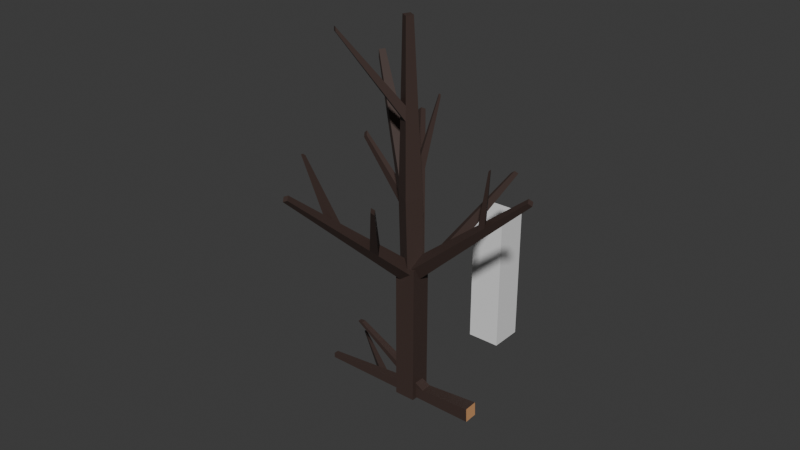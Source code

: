 # Source: trees.blend  (saved by Blender 4.0.36; exported with 4.5.12 LTS)
import bpy
from mathutils import Matrix  # noqa: F401  (used for matrix-valued properties, if any)

bpy.ops.wm.read_factory_settings(use_empty=True)
scene = bpy.context.scene
scene.name = 'Scene'

# ---- collections
col_collection = bpy.data.collections.new('Collection'); scene.collection.children.link(col_collection)

# ---- materials (node trees are filled in below, after node groups)
mat_brown = bpy.data.materials.new('brown')
mat_brown.alpha_threshold = 0.0
mat_brown.use_transparent_shadow = False
mat_brown.diffuse_color = (0.1917, 0.1473, 0.09936, 1.0)
mat_brown.roughness = 0.5
mat_brown.line_color = (0.0, 0.0, 0.0, 1.0)
mat_wood = bpy.data.materials.new('wood')
mat_wood.use_transparent_shadow = False
mat_wood.diffuse_color = (0.8001, 0.6383, 0.3515, 1.0)

# ---- material node trees
mat_brown.use_nodes = True; mat_brown.node_tree.nodes.clear()
_N = mat_brown.node_tree.nodes; _L = mat_brown.node_tree.links
n0 = _N.new('ShaderNodeOutputMaterial'); n0.name = 'Material Output'; n0.location = (300, 300)
n1 = _N.new('ShaderNodeBsdfPrincipled'); n1.name = 'Principled BSDF'; n1.location = (10, 300)
n1.inputs[0].default_value = (0.05604, 0.03546, 0.03014, 1.0)
n1.inputs[3].default_value = 1.45
_L.new(n1.outputs[0], n0.inputs[0])
n0.is_active_output = True
mat_wood.use_nodes = True; mat_wood.node_tree.nodes.clear()
_N = mat_wood.node_tree.nodes; _L = mat_wood.node_tree.links
n0 = _N.new('ShaderNodeBsdfPrincipled'); n0.name = 'Principled BSDF'; n0.location = (10, 300)
n0.inputs[0].default_value = (0.6686, 0.3434, 0.1539, 1.0)
n0.inputs[3].default_value = 1.45
n1 = _N.new('ShaderNodeOutputMaterial'); n1.name = 'Material Output'; n1.location = (300, 300)
_L.new(n0.outputs[0], n1.inputs[0])
n1.is_active_output = True

# ---- world
world_world = bpy.data.worlds.new('World'); scene.world = world_world
world_world.use_nodes = True; world_world.node_tree.nodes.clear()
_N = world_world.node_tree.nodes; _L = world_world.node_tree.links
n0 = _N.new('ShaderNodeOutputWorld'); n0.name = 'World Output'; n0.location = (300, 300)
n1 = _N.new('ShaderNodeBackground'); n1.name = 'Background'; n1.location = (10, 300)
n1.inputs[0].default_value = (0.05088, 0.05088, 0.05088, 1.0)
_L.new(n1.outputs[0], n0.inputs[0])
n0.is_active_output = True
world_world.color = (0.05088, 0.05088, 0.05088)
world_world.use_sun_shadow = False
world_world.sun_shadow_jitter_overblur = 0.0

# ---- meshes
me_cube_001 = bpy.data.meshes.new('Cube.001')
me_cube_001.from_pydata([(-1.0, -1.0, 2.003), (-1.0, 1.0, 2.003), (1.0, -1.0, 2.003), (1.0, 1.0, 2.003), (-1.0, -1.0, 0.7527), (-1.0, 1.0, 0.7527), (1.0, 1.0, 0.7527), (1.0, -1.0, 0.7527), (0.1854, 0.1854, 0.5027), (-0.1854, 0.1854, 0.5027), (-0.1854, -0.1854, 0.5027), (0.1854, -0.1854, 0.5027)], [], [(4, 0, 1, 5), (5, 1, 3, 6), (6, 3, 2, 7), (3, 1, 0, 2), (7, 11, 8, 6), (4, 10, 11, 7), (5, 9, 10, 4), (6, 8, 9, 5), (7, 2, 0, 4), (9, 8, 11, 10)])
me_cube_001.polygons.foreach_set('material_index', [0, 0, 0, 0, 1, 1, 1, 1, 0, 1])
_uv = me_cube_001.uv_layers.new(name='UVMap')
_uv.uv.foreach_set('vector', [0.4688, 0.0, 0.625, 0.0, 0.625, 0.25, 0.4688, 0.25, 0.4688, 0.25, 0.625, 0.25, 0.625, 0.5, 0.4688, 0.5, 0.4688, 0.5, 0.625, 0.5, 0.625, 0.75, 0.4688, 0.75, 0.625, 0.5, 0.875, 0.5, 0.875, 0.75, 0.625, 0.75, 0.0, 0.0, 0.0, 0.0, 0.0, 0.0, 0.0, 0.0, 0.0, 0.0, 0.0, 0.0, 0.0, 0.0, 0.0, 0.0, 0.0, 0.0, 0.0, 0.0, 0.0, 0.0, 0.0, 0.0, 0.0, 0.0, 0.0, 0.0, 0.0, 0.0, 0.0, 0.0, 0.4688, 0.75, 0.625, 0.75, 0.625, 1.0, 0.4688, 1.0, 0.0, 0.0, 0.0, 0.0, 0.0, 0.0, 0.0, 0.0])
me_cube_001.materials.append(mat_brown)
me_cube_001.materials.append(mat_wood)
me_cube_001.update()
me_cube_003 = bpy.data.meshes.new('Cube.003')
me_cube_003.from_pydata([(-1.0, -1.0, -1.0), (-1.0, -1.0, 1.0), (-1.0, 1.0, -1.0), (-1.0, 1.0, 1.0), (1.0, -1.0, -1.0), (1.0, -1.0, 1.0), (1.0, 1.0, -1.0), (1.0, 1.0, 1.0)], [], [(0, 1, 3, 2), (2, 3, 7, 6), (6, 7, 5, 4), (4, 5, 1, 0), (2, 6, 4, 0), (7, 3, 1, 5)])
_uv = me_cube_003.uv_layers.new(name='UVMap')
_uv.uv.foreach_set('vector', [0.375, 0.0, 0.625, 0.0, 0.625, 0.25, 0.375, 0.25, 0.375, 0.25, 0.625, 0.25, 0.625, 0.5, 0.375, 0.5, 0.375, 0.5, 0.625, 0.5, 0.625, 0.75, 0.375, 0.75, 0.375, 0.75, 0.625, 0.75, 0.625, 1.0, 0.375, 1.0, 0.125, 0.5, 0.375, 0.5, 0.375, 0.75, 0.125, 0.75, 0.625, 0.5, 0.875, 0.5, 0.875, 0.75, 0.625, 0.75])
me_cube_003.update()
me_cube_004 = bpy.data.meshes.new('Cube.004')
me_cube_004.from_pydata([(-1.0, -1.0, 0.25), (-1.0, 1.0, 0.25), (1.0, 1.0, 0.25), (1.0, -1.0, 0.25), (-1.0, 1.0, -0.25), (1.0, 1.0, -0.25), (1.0, -1.0, -0.25), (-1.0, -1.0, -0.25)], [], [(1, 2, 5, 4), (2, 3, 6, 5), (3, 0, 7, 6), (7, 0, 1, 4)])
_uv = me_cube_004.uv_layers.new(name='UVMap')
_uv.uv.foreach_set('vector', [0.4688, 0.25, 0.4688, 0.5, 0.4062, 0.5, 0.4062, 0.25, 0.4688, 0.5, 0.4688, 0.75, 0.4062, 0.75, 0.4062, 0.5, 0.4688, 0.75, 0.4688, 1.0, 0.4062, 1.0, 0.4062, 0.75, 0.4062, 0.0, 0.4688, 0.0, 0.4688, 0.25, 0.4062, 0.25])
me_cube_004.materials.append(mat_brown)
me_cube_004.update()
me_cube_005 = bpy.data.meshes.new('Cube.005')
me_cube_005.from_pydata([(-6.713, -1.207, -0.9944), (5.458, -0.8238, 0.5603), (-7.217, -0.1055, -0.907), (5.28, -0.4349, 0.5912), (-5.976, -0.4275, -1.115), (5.718, -0.5485, 0.5179), (-6.48, 0.674, -1.027), (5.54, -0.1596, 0.5487), (1.291, -0.5027, -0.1002), (0.8505, -0.9689, -0.02824), (0.5492, -0.3102, 0.02402), (0.9896, 0.156, -0.04793), (1.574, -0.9461, 0.06422), (1.986, -0.5099, -0.003101), (1.292, -0.3298, 0.1131), (1.704, 0.1064, 0.0458), (2.754, -2.075, 0.9317), (2.54, -2.069, 0.9061), (2.627, -2.259, 0.891), (2.835, -2.252, 0.9176), (-2.343, -0.4651, -0.6075), (-3.334, -0.2079, -0.4415), (-2.745, 0.415, -0.5376), (-2.931, -1.088, -0.5113), (-2.057, -1.06, -0.3997), (-1.503, -0.4738, -0.4903), (-2.437, -0.2315, -0.334), (-1.882, 0.3552, -0.4245), (0.7241, 4.308, 0.5059), (0.3537, 4.317, 0.4615), (0.953, 4.55, 0.4685), (0.5967, 4.575, 0.4218)], [], [(20, 23, 0, 4), (2, 6, 4, 0), (7, 3, 1, 5), (12, 1, 3, 14), (15, 7, 5, 13), (14, 3, 7, 15), (26, 10, 11, 27), (27, 11, 8, 25), (24, 9, 10, 26), (13, 12, 9, 8), (5, 1, 12, 13), (10, 14, 15, 11), (11, 15, 13, 8), (10, 9, 18, 17), (18, 19, 16, 17), (12, 14, 16, 19), (14, 10, 17, 16), (9, 12, 19, 18), (0, 23, 21, 2), (6, 22, 20, 4), (2, 21, 22, 6), (25, 24, 23, 20), (8, 9, 24, 25), (23, 24, 26, 21), (22, 27, 25, 20), (26, 27, 30, 28), (29, 28, 30, 31), (27, 22, 31, 30), (21, 26, 28, 29), (22, 21, 29, 31)])
me_cube_005.polygons.foreach_set('material_index', [0, 1, 0, 0, 0, 0, 0, 0, 0, 0, 0, 0, 0, 0, 0, 0, 0, 0, 0, 0, 0, 0, 0, 0, 0, 0, 0, 0, 0, 0])
_uv = me_cube_005.uv_layers.new(name='UVMap')
_uv.uv.foreach_set('vector', [0.4527, 0.75, 0.4527, 1.0, 0.375, 1.0, 0.375, 0.75, 0.125, 0.5, 0.375, 0.5, 0.375, 0.75, 0.125, 0.75, 0.625, 0.5, 0.875, 0.5, 0.875, 0.75, 0.625, 0.75, 0.5452, 0.0, 0.625, 0.0, 0.625, 0.25, 0.5452, 0.25, 0.5452, 0.5, 0.625, 0.5, 0.625, 0.75, 0.5452, 0.75, 0.5452, 0.25, 0.625, 0.25, 0.625, 0.5, 0.5452, 0.5, 0.4706, 0.25, 0.5304, 0.25, 0.5304, 0.5, 0.4706, 0.5, 0.4706, 0.5, 0.5304, 0.5, 0.5304, 0.75, 0.4706, 0.75, 0.4706, 0.0, 0.5304, 0.0, 0.5304, 0.25, 0.4706, 0.25, 0.5452, 0.75, 0.5452, 1.0, 0.5304, 1.0, 0.5304, 0.75, 0.625, 0.75, 0.625, 1.0, 0.5452, 1.0, 0.5452, 0.75, 0.5304, 0.25, 0.5452, 0.25, 0.5452, 0.5, 0.5304, 0.5, 0.5304, 0.5, 0.5452, 0.5, 0.5452, 0.75, 0.5304, 0.75, 0.5304, 0.25, 0.5304, 0.0, 0.5304, 0.0, 0.5304, 0.25, 0.5304, 0.0, 0.5452, 0.0, 0.5452, 0.25, 0.5304, 0.25, 0.5452, 0.0, 0.5452, 0.25, 0.5452, 0.25, 0.5452, 0.0, 0.5452, 0.25, 0.5304, 0.25, 0.5304, 0.25, 0.5452, 0.25, 0.5304, 1.0, 0.5452, 1.0, 0.5452, 1.0, 0.5304, 1.0, 0.375, 0.0, 0.4527, 0.0, 0.4527, 0.25, 0.375, 0.25, 0.375, 0.5, 0.4527, 0.5, 0.4527, 0.75, 0.375, 0.75, 0.375, 0.25, 0.4527, 0.25, 0.4527, 0.5, 0.375, 0.5, 0.4706, 0.75, 0.4706, 1.0, 0.4527, 1.0, 0.4527, 0.75, 0.5304, 0.75, 0.5304, 1.0, 0.4706, 1.0, 0.4706, 0.75, 0.4527, 0.0, 0.4706, 0.0, 0.4706, 0.25, 0.4527, 0.25, 0.4527, 0.5, 0.4706, 0.5, 0.4706, 0.75, 0.4527, 0.75, 0.4706, 0.25, 0.4706, 0.5, 0.4706, 0.5, 0.4706, 0.25, 0.4527, 0.25, 0.4706, 0.25, 0.4706, 0.5, 0.4527, 0.5, 0.4706, 0.5, 0.4527, 0.5, 0.4527, 0.5, 0.4706, 0.5, 0.4527, 0.25, 0.4706, 0.25, 0.4706, 0.25, 0.4527, 0.25, 0.4527, 0.5, 0.4527, 0.25, 0.4527, 0.25, 0.4527, 0.5])
me_cube_005.materials.append(mat_brown)
me_cube_005.materials.append(mat_wood)
me_cube_005.update()
me_cube_006 = bpy.data.meshes.new('Cube.006')
me_cube_006.from_pydata([(-6.713, -1.207, -0.9944), (5.458, -0.8238, 0.5603), (-7.217, -0.1055, -0.907), (5.28, -0.4349, 0.5912), (-5.976, -0.4275, -1.115), (5.718, -0.5485, 0.5179), (-6.48, 0.674, -1.027), (5.54, -0.1596, 0.5487), (1.291, -0.5027, -0.1002), (0.8505, -0.9689, -0.02824), (0.5492, -0.3102, 0.02402), (0.9896, 0.156, -0.04793), (1.574, -0.9461, 0.06422), (1.986, -0.5099, -0.003101), (1.292, -0.3298, 0.1131), (1.704, 0.1064, 0.0458), (2.754, -2.075, 0.9317), (2.54, -2.069, 0.9061), (2.627, -2.259, 0.891), (2.835, -2.252, 0.9176), (-2.343, -0.4651, -0.6075), (-3.334, -0.2079, -0.4415), (-2.745, 0.415, -0.5376), (-2.931, -1.088, -0.5113), (-2.057, -1.06, -0.3997), (-1.503, -0.4738, -0.4903), (-2.437, -0.2315, -0.334), (-1.882, 0.3552, -0.4245), (0.7241, 4.308, 0.5059), (0.3537, 4.317, 0.4615), (0.953, 4.55, 0.4685), (0.5967, 4.575, 0.4218)], [], [(20, 23, 0, 4), (2, 6, 4, 0), (7, 3, 1, 5), (12, 1, 3, 14), (15, 7, 5, 13), (14, 3, 7, 15), (26, 10, 11, 27), (27, 11, 8, 25), (24, 9, 10, 26), (13, 12, 9, 8), (5, 1, 12, 13), (10, 14, 15, 11), (11, 15, 13, 8), (10, 9, 18, 17), (18, 19, 16, 17), (12, 14, 16, 19), (14, 10, 17, 16), (9, 12, 19, 18), (0, 23, 21, 2), (6, 22, 20, 4), (2, 21, 22, 6), (25, 24, 23, 20), (8, 9, 24, 25), (23, 24, 26, 21), (22, 27, 25, 20), (26, 27, 30, 28), (29, 28, 30, 31), (27, 22, 31, 30), (21, 26, 28, 29), (22, 21, 29, 31)])
me_cube_006.polygons.foreach_set('material_index', [0, 1, 0, 0, 0, 0, 0, 0, 0, 0, 0, 0, 0, 0, 0, 0, 0, 0, 0, 0, 0, 0, 0, 0, 0, 0, 0, 0, 0, 0])
_uv = me_cube_006.uv_layers.new(name='UVMap')
_uv.uv.foreach_set('vector', [0.4527, 0.75, 0.4527, 1.0, 0.375, 1.0, 0.375, 0.75, 0.125, 0.5, 0.375, 0.5, 0.375, 0.75, 0.125, 0.75, 0.625, 0.5, 0.875, 0.5, 0.875, 0.75, 0.625, 0.75, 0.5452, 0.0, 0.625, 0.0, 0.625, 0.25, 0.5452, 0.25, 0.5452, 0.5, 0.625, 0.5, 0.625, 0.75, 0.5452, 0.75, 0.5452, 0.25, 0.625, 0.25, 0.625, 0.5, 0.5452, 0.5, 0.4706, 0.25, 0.5304, 0.25, 0.5304, 0.5, 0.4706, 0.5, 0.4706, 0.5, 0.5304, 0.5, 0.5304, 0.75, 0.4706, 0.75, 0.4706, 0.0, 0.5304, 0.0, 0.5304, 0.25, 0.4706, 0.25, 0.5452, 0.75, 0.5452, 1.0, 0.5304, 1.0, 0.5304, 0.75, 0.625, 0.75, 0.625, 1.0, 0.5452, 1.0, 0.5452, 0.75, 0.5304, 0.25, 0.5452, 0.25, 0.5452, 0.5, 0.5304, 0.5, 0.5304, 0.5, 0.5452, 0.5, 0.5452, 0.75, 0.5304, 0.75, 0.5304, 0.25, 0.5304, 0.0, 0.5304, 0.0, 0.5304, 0.25, 0.5304, 0.0, 0.5452, 0.0, 0.5452, 0.25, 0.5304, 0.25, 0.5452, 0.0, 0.5452, 0.25, 0.5452, 0.25, 0.5452, 0.0, 0.5452, 0.25, 0.5304, 0.25, 0.5304, 0.25, 0.5452, 0.25, 0.5304, 1.0, 0.5452, 1.0, 0.5452, 1.0, 0.5304, 1.0, 0.375, 0.0, 0.4527, 0.0, 0.4527, 0.25, 0.375, 0.25, 0.375, 0.5, 0.4527, 0.5, 0.4527, 0.75, 0.375, 0.75, 0.375, 0.25, 0.4527, 0.25, 0.4527, 0.5, 0.375, 0.5, 0.4706, 0.75, 0.4706, 1.0, 0.4527, 1.0, 0.4527, 0.75, 0.5304, 0.75, 0.5304, 1.0, 0.4706, 1.0, 0.4706, 0.75, 0.4527, 0.0, 0.4706, 0.0, 0.4706, 0.25, 0.4527, 0.25, 0.4527, 0.5, 0.4706, 0.5, 0.4706, 0.75, 0.4527, 0.75, 0.4706, 0.25, 0.4706, 0.5, 0.4706, 0.5, 0.4706, 0.25, 0.4527, 0.25, 0.4706, 0.25, 0.4706, 0.5, 0.4527, 0.5, 0.4706, 0.5, 0.4527, 0.5, 0.4527, 0.5, 0.4706, 0.5, 0.4527, 0.25, 0.4706, 0.25, 0.4706, 0.25, 0.4527, 0.25, 0.4527, 0.5, 0.4527, 0.25, 0.4527, 0.25, 0.4527, 0.5])
me_cube_006.materials.append(mat_brown)
me_cube_006.materials.append(mat_wood)
me_cube_006.update()
me_cube_007 = bpy.data.meshes.new('Cube.007')
me_cube_007.from_pydata([(-6.713, -1.207, -0.9944), (5.458, -0.8238, 0.5603), (-7.217, -0.1055, -0.907), (5.28, -0.4349, 0.5912), (-5.976, -0.4275, -1.115), (5.718, -0.5485, 0.5179), (-6.48, 0.674, -1.027), (5.54, -0.1596, 0.5487), (1.291, -0.5027, -0.1002), (0.8505, -0.9689, -0.02824), (0.5492, -0.3102, 0.02402), (0.9896, 0.156, -0.04793), (1.574, -0.9461, 0.06422), (1.986, -0.5099, -0.003101), (1.292, -0.3298, 0.1131), (1.704, 0.1064, 0.0458), (2.754, -2.075, 0.9317), (2.54, -2.069, 0.9061), (2.627, -2.259, 0.891), (2.835, -2.252, 0.9176), (-2.343, -0.4651, -0.6075), (-3.334, -0.2079, -0.4415), (-2.745, 0.415, -0.5376), (-2.931, -1.088, -0.5113), (-2.057, -1.06, -0.3997), (-1.503, -0.4738, -0.4903), (-2.437, -0.2315, -0.334), (-1.882, 0.3552, -0.4245), (0.7241, 4.308, 0.5059), (0.3537, 4.317, 0.4615), (0.953, 4.55, 0.4685), (0.5967, 4.575, 0.4218)], [], [(20, 23, 0, 4), (2, 6, 4, 0), (7, 3, 1, 5), (12, 1, 3, 14), (15, 7, 5, 13), (14, 3, 7, 15), (26, 10, 11, 27), (27, 11, 8, 25), (24, 9, 10, 26), (13, 12, 9, 8), (5, 1, 12, 13), (10, 14, 15, 11), (11, 15, 13, 8), (10, 9, 18, 17), (18, 19, 16, 17), (12, 14, 16, 19), (14, 10, 17, 16), (9, 12, 19, 18), (0, 23, 21, 2), (6, 22, 20, 4), (2, 21, 22, 6), (25, 24, 23, 20), (8, 9, 24, 25), (23, 24, 26, 21), (22, 27, 25, 20), (26, 27, 30, 28), (29, 28, 30, 31), (27, 22, 31, 30), (21, 26, 28, 29), (22, 21, 29, 31)])
me_cube_007.polygons.foreach_set('material_index', [0, 1, 0, 0, 0, 0, 0, 0, 0, 0, 0, 0, 0, 0, 0, 0, 0, 0, 0, 0, 0, 0, 0, 0, 0, 0, 0, 0, 0, 0])
_uv = me_cube_007.uv_layers.new(name='UVMap')
_uv.uv.foreach_set('vector', [0.4527, 0.75, 0.4527, 1.0, 0.375, 1.0, 0.375, 0.75, 0.125, 0.5, 0.375, 0.5, 0.375, 0.75, 0.125, 0.75, 0.625, 0.5, 0.875, 0.5, 0.875, 0.75, 0.625, 0.75, 0.5452, 0.0, 0.625, 0.0, 0.625, 0.25, 0.5452, 0.25, 0.5452, 0.5, 0.625, 0.5, 0.625, 0.75, 0.5452, 0.75, 0.5452, 0.25, 0.625, 0.25, 0.625, 0.5, 0.5452, 0.5, 0.4706, 0.25, 0.5304, 0.25, 0.5304, 0.5, 0.4706, 0.5, 0.4706, 0.5, 0.5304, 0.5, 0.5304, 0.75, 0.4706, 0.75, 0.4706, 0.0, 0.5304, 0.0, 0.5304, 0.25, 0.4706, 0.25, 0.5452, 0.75, 0.5452, 1.0, 0.5304, 1.0, 0.5304, 0.75, 0.625, 0.75, 0.625, 1.0, 0.5452, 1.0, 0.5452, 0.75, 0.5304, 0.25, 0.5452, 0.25, 0.5452, 0.5, 0.5304, 0.5, 0.5304, 0.5, 0.5452, 0.5, 0.5452, 0.75, 0.5304, 0.75, 0.5304, 0.25, 0.5304, 0.0, 0.5304, 0.0, 0.5304, 0.25, 0.5304, 0.0, 0.5452, 0.0, 0.5452, 0.25, 0.5304, 0.25, 0.5452, 0.0, 0.5452, 0.25, 0.5452, 0.25, 0.5452, 0.0, 0.5452, 0.25, 0.5304, 0.25, 0.5304, 0.25, 0.5452, 0.25, 0.5304, 1.0, 0.5452, 1.0, 0.5452, 1.0, 0.5304, 1.0, 0.375, 0.0, 0.4527, 0.0, 0.4527, 0.25, 0.375, 0.25, 0.375, 0.5, 0.4527, 0.5, 0.4527, 0.75, 0.375, 0.75, 0.375, 0.25, 0.4527, 0.25, 0.4527, 0.5, 0.375, 0.5, 0.4706, 0.75, 0.4706, 1.0, 0.4527, 1.0, 0.4527, 0.75, 0.5304, 0.75, 0.5304, 1.0, 0.4706, 1.0, 0.4706, 0.75, 0.4527, 0.0, 0.4706, 0.0, 0.4706, 0.25, 0.4527, 0.25, 0.4527, 0.5, 0.4706, 0.5, 0.4706, 0.75, 0.4527, 0.75, 0.4706, 0.25, 0.4706, 0.5, 0.4706, 0.5, 0.4706, 0.25, 0.4527, 0.25, 0.4706, 0.25, 0.4706, 0.5, 0.4527, 0.5, 0.4706, 0.5, 0.4527, 0.5, 0.4527, 0.5, 0.4706, 0.5, 0.4527, 0.25, 0.4706, 0.25, 0.4706, 0.25, 0.4527, 0.25, 0.4527, 0.5, 0.4527, 0.25, 0.4527, 0.25, 0.4527, 0.5])
me_cube_007.materials.append(mat_brown)
me_cube_007.materials.append(mat_wood)
me_cube_007.update()
me_cube_008 = bpy.data.meshes.new('Cube.008')
me_cube_008.from_pydata([(-6.629, -0.964, -0.9961), (5.458, -0.8238, 0.5603), (-7.038, -0.07017, -0.9252), (5.28, -0.4349, 0.5912), (-6.032, -0.3314, -1.094), (5.718, -0.5485, 0.5179), (-6.44, 0.5624, -1.023), (5.54, -0.1596, 0.5487), (1.291, -0.5027, -0.1002), (0.8505, -0.9689, -0.02824), (0.5492, -0.3102, 0.02402), (0.9896, 0.156, -0.04793), (1.574, -0.9461, 0.06422), (1.986, -0.5099, -0.003101), (1.292, -0.3298, 0.1131), (1.704, 0.1064, 0.0458), (2.754, -2.075, 0.9317), (2.54, -2.069, 0.9061), (2.627, -2.259, 0.891), (2.835, -2.252, 0.9176), (-2.343, -0.4651, -0.6075), (-3.334, -0.2079, -0.4415), (-2.745, 0.415, -0.5376), (-2.931, -1.088, -0.5113), (-2.057, -1.06, -0.3997), (-1.503, -0.4738, -0.4903), (-2.437, -0.2315, -0.334), (-1.882, 0.3552, -0.4245), (0.7241, 4.308, 0.5059), (0.3537, 4.317, 0.4615), (0.953, 4.55, 0.4685), (0.5967, 4.575, 0.4218)], [], [(20, 23, 0, 4), (2, 6, 4, 0), (7, 3, 1, 5), (12, 1, 3, 14), (15, 7, 5, 13), (14, 3, 7, 15), (26, 10, 11, 27), (27, 11, 8, 25), (24, 9, 10, 26), (13, 12, 9, 8), (5, 1, 12, 13), (10, 14, 15, 11), (11, 15, 13, 8), (10, 9, 18, 17), (18, 19, 16, 17), (12, 14, 16, 19), (14, 10, 17, 16), (9, 12, 19, 18), (0, 23, 21, 2), (6, 22, 20, 4), (2, 21, 22, 6), (25, 24, 23, 20), (8, 9, 24, 25), (23, 24, 26, 21), (22, 27, 25, 20), (26, 27, 30, 28), (29, 28, 30, 31), (27, 22, 31, 30), (21, 26, 28, 29), (22, 21, 29, 31)])
me_cube_008.polygons.foreach_set('material_index', [0, 1, 0, 0, 0, 0, 0, 0, 0, 0, 0, 0, 0, 0, 0, 0, 0, 0, 0, 0, 0, 0, 0, 0, 0, 0, 0, 0, 0, 0])
_uv = me_cube_008.uv_layers.new(name='UVMap')
_uv.uv.foreach_set('vector', [0.4527, 0.75, 0.4527, 1.0, 0.375, 1.0, 0.375, 0.75, 0.125, 0.5, 0.375, 0.5, 0.375, 0.75, 0.125, 0.75, 0.625, 0.5, 0.875, 0.5, 0.875, 0.75, 0.625, 0.75, 0.5452, 0.0, 0.625, 0.0, 0.625, 0.25, 0.5452, 0.25, 0.5452, 0.5, 0.625, 0.5, 0.625, 0.75, 0.5452, 0.75, 0.5452, 0.25, 0.625, 0.25, 0.625, 0.5, 0.5452, 0.5, 0.4706, 0.25, 0.5304, 0.25, 0.5304, 0.5, 0.4706, 0.5, 0.4706, 0.5, 0.5304, 0.5, 0.5304, 0.75, 0.4706, 0.75, 0.4706, 0.0, 0.5304, 0.0, 0.5304, 0.25, 0.4706, 0.25, 0.5452, 0.75, 0.5452, 1.0, 0.5304, 1.0, 0.5304, 0.75, 0.625, 0.75, 0.625, 1.0, 0.5452, 1.0, 0.5452, 0.75, 0.5304, 0.25, 0.5452, 0.25, 0.5452, 0.5, 0.5304, 0.5, 0.5304, 0.5, 0.5452, 0.5, 0.5452, 0.75, 0.5304, 0.75, 0.5304, 0.25, 0.5304, 0.0, 0.5304, 0.0, 0.5304, 0.25, 0.5304, 0.0, 0.5452, 0.0, 0.5452, 0.25, 0.5304, 0.25, 0.5452, 0.0, 0.5452, 0.25, 0.5452, 0.25, 0.5452, 0.0, 0.5452, 0.25, 0.5304, 0.25, 0.5304, 0.25, 0.5452, 0.25, 0.5304, 1.0, 0.5452, 1.0, 0.5452, 1.0, 0.5304, 1.0, 0.375, 0.0, 0.4527, 0.0, 0.4527, 0.25, 0.375, 0.25, 0.375, 0.5, 0.4527, 0.5, 0.4527, 0.75, 0.375, 0.75, 0.375, 0.25, 0.4527, 0.25, 0.4527, 0.5, 0.375, 0.5, 0.4706, 0.75, 0.4706, 1.0, 0.4527, 1.0, 0.4527, 0.75, 0.5304, 0.75, 0.5304, 1.0, 0.4706, 1.0, 0.4706, 0.75, 0.4527, 0.0, 0.4706, 0.0, 0.4706, 0.25, 0.4527, 0.25, 0.4527, 0.5, 0.4706, 0.5, 0.4706, 0.75, 0.4527, 0.75, 0.4706, 0.25, 0.4706, 0.5, 0.4706, 0.5, 0.4706, 0.25, 0.4527, 0.25, 0.4706, 0.25, 0.4706, 0.5, 0.4527, 0.5, 0.4706, 0.5, 0.4527, 0.5, 0.4527, 0.5, 0.4706, 0.5, 0.4527, 0.25, 0.4706, 0.25, 0.4706, 0.25, 0.4527, 0.25, 0.4527, 0.5, 0.4527, 0.25, 0.4527, 0.25, 0.4527, 0.5])
me_cube_008.materials.append(mat_brown)
me_cube_008.materials.append(mat_wood)
me_cube_008.update()
me_cube_009 = bpy.data.meshes.new('Cube.009')
me_cube_009.from_pydata([(-1.0, -1.0, 0.00271), (-1.0, 1.0, 0.00271), (1.0, -1.0, 0.00271), (1.0, 1.0, 0.00271), (-1.0, 1.0, 0.2527), (1.0, 1.0, 0.2527), (1.0, -1.0, 0.2527), (-1.0, -1.0, 0.2527), (0.1854, 0.1854, 0.5027), (-0.1854, 0.1854, 0.5027), (-0.1854, -0.1854, 0.5027), (0.1854, -0.1854, 0.5027)], [], [(1, 3, 2, 0), (2, 6, 7, 0), (3, 5, 6, 2), (1, 4, 5, 3), (0, 7, 4, 1), (8, 5, 4, 9), (9, 4, 7, 10), (10, 7, 6, 11), (11, 6, 5, 8), (10, 11, 8, 9)])
me_cube_009.polygons.foreach_set('material_index', [0, 0, 0, 0, 0, 1, 1, 1, 1, 1])
_uv = me_cube_009.uv_layers.new(name='UVMap')
_uv.uv.foreach_set('vector', [0.125, 0.5, 0.375, 0.5, 0.375, 0.75, 0.125, 0.75, 0.375, 0.75, 0.4062, 0.75, 0.4062, 1.0, 0.375, 1.0, 0.375, 0.5, 0.4062, 0.5, 0.4062, 0.75, 0.375, 0.75, 0.375, 0.25, 0.4062, 0.25, 0.4062, 0.5, 0.375, 0.5, 0.375, 0.0, 0.4062, 0.0, 0.4062, 0.25, 0.375, 0.25, 0.0, 0.0, 0.0, 0.0, 0.0, 0.0, 0.0, 0.0, 0.0, 0.0, 0.0, 0.0, 0.0, 0.0, 0.0, 0.0, 0.0, 0.0, 0.0, 0.0, 0.0, 0.0, 0.0, 0.0, 0.0, 0.0, 0.0, 0.0, 0.0, 0.0, 0.0, 0.0, 0.0, 0.0, 0.0, 0.0, 0.0, 0.0, 0.0, 0.0])
me_cube_009.materials.append(mat_brown)
me_cube_009.materials.append(mat_wood)
me_cube_009.update()
me_cube_010 = bpy.data.meshes.new('Cube.010')
me_cube_010.from_pydata([(-5.434, -0.3346, -0.6116), (6.736, 0.04866, 0.9432), (-5.938, 0.7669, -0.5242), (6.558, 0.4376, 0.974), (-4.698, 0.445, -0.7319), (6.996, 0.3239, 0.9007), (-5.202, 1.547, -0.6445), (6.818, 0.7129, 0.9315), (2.569, 0.3698, 0.2826), (2.129, -0.09642, 0.3546), (1.828, 0.5623, 0.4068), (2.268, 1.028, 0.3349), (2.853, -0.07363, 0.447), (3.265, 0.3626, 0.3797), (2.571, 0.5427, 0.4959), (2.983, 0.9789, 0.4286), (4.033, -1.202, 1.315), (3.819, -1.197, 1.289), (3.906, -1.386, 1.274), (4.114, -1.38, 1.3), (-1.064, 0.4074, -0.2247), (-2.055, 0.6646, -0.0587), (-1.467, 1.287, -0.1548), (-1.653, -0.2155, -0.1285), (-0.7789, -0.188, -0.01691), (-0.2246, 0.3987, -0.1075), (-1.158, 0.641, 0.04886), (-0.6038, 1.228, -0.04168), (2.003, 5.18, 0.8887), (1.632, 5.19, 0.8443), (2.231, 5.422, 0.8514), (1.875, 5.447, 0.8046)], [], [(20, 23, 0, 4), (2, 6, 4, 0), (7, 3, 1, 5), (12, 1, 3, 14), (15, 7, 5, 13), (14, 3, 7, 15), (26, 10, 11, 27), (27, 11, 8, 25), (24, 9, 10, 26), (13, 12, 9, 8), (5, 1, 12, 13), (10, 14, 15, 11), (11, 15, 13, 8), (10, 9, 18, 17), (18, 19, 16, 17), (12, 14, 16, 19), (14, 10, 17, 16), (9, 12, 19, 18), (0, 23, 21, 2), (6, 22, 20, 4), (2, 21, 22, 6), (25, 24, 23, 20), (8, 9, 24, 25), (23, 24, 26, 21), (22, 27, 25, 20), (26, 27, 30, 28), (29, 28, 30, 31), (27, 22, 31, 30), (21, 26, 28, 29), (22, 21, 29, 31)])
me_cube_010.polygons.foreach_set('material_index', [0, 1, 0, 0, 0, 0, 0, 0, 0, 0, 0, 0, 0, 0, 0, 0, 0, 0, 0, 0, 0, 0, 0, 0, 0, 0, 0, 0, 0, 0])
_uv = me_cube_010.uv_layers.new(name='UVMap')
_uv.uv.foreach_set('vector', [0.4527, 0.75, 0.4527, 1.0, 0.375, 1.0, 0.375, 0.75, 0.125, 0.5, 0.375, 0.5, 0.375, 0.75, 0.125, 0.75, 0.625, 0.5, 0.875, 0.5, 0.875, 0.75, 0.625, 0.75, 0.5452, 0.0, 0.625, 0.0, 0.625, 0.25, 0.5452, 0.25, 0.5452, 0.5, 0.625, 0.5, 0.625, 0.75, 0.5452, 0.75, 0.5452, 0.25, 0.625, 0.25, 0.625, 0.5, 0.5452, 0.5, 0.4706, 0.25, 0.5304, 0.25, 0.5304, 0.5, 0.4706, 0.5, 0.4706, 0.5, 0.5304, 0.5, 0.5304, 0.75, 0.4706, 0.75, 0.4706, 0.0, 0.5304, 0.0, 0.5304, 0.25, 0.4706, 0.25, 0.5452, 0.75, 0.5452, 1.0, 0.5304, 1.0, 0.5304, 0.75, 0.625, 0.75, 0.625, 1.0, 0.5452, 1.0, 0.5452, 0.75, 0.5304, 0.25, 0.5452, 0.25, 0.5452, 0.5, 0.5304, 0.5, 0.5304, 0.5, 0.5452, 0.5, 0.5452, 0.75, 0.5304, 0.75, 0.5304, 0.25, 0.5304, 0.0, 0.5304, 0.0, 0.5304, 0.25, 0.5304, 0.0, 0.5452, 0.0, 0.5452, 0.25, 0.5304, 0.25, 0.5452, 0.0, 0.5452, 0.25, 0.5452, 0.25, 0.5452, 0.0, 0.5452, 0.25, 0.5304, 0.25, 0.5304, 0.25, 0.5452, 0.25, 0.5304, 1.0, 0.5452, 1.0, 0.5452, 1.0, 0.5304, 1.0, 0.375, 0.0, 0.4527, 0.0, 0.4527, 0.25, 0.375, 0.25, 0.375, 0.5, 0.4527, 0.5, 0.4527, 0.75, 0.375, 0.75, 0.375, 0.25, 0.4527, 0.25, 0.4527, 0.5, 0.375, 0.5, 0.4706, 0.75, 0.4706, 1.0, 0.4527, 1.0, 0.4527, 0.75, 0.5304, 0.75, 0.5304, 1.0, 0.4706, 1.0, 0.4706, 0.75, 0.4527, 0.0, 0.4706, 0.0, 0.4706, 0.25, 0.4527, 0.25, 0.4527, 0.5, 0.4706, 0.5, 0.4706, 0.75, 0.4527, 0.75, 0.4706, 0.25, 0.4706, 0.5, 0.4706, 0.5, 0.4706, 0.25, 0.4527, 0.25, 0.4706, 0.25, 0.4706, 0.5, 0.4527, 0.5, 0.4706, 0.5, 0.4527, 0.5, 0.4527, 0.5, 0.4706, 0.5, 0.4527, 0.25, 0.4706, 0.25, 0.4706, 0.25, 0.4527, 0.25, 0.4527, 0.5, 0.4527, 0.25, 0.4527, 0.25, 0.4527, 0.5])
me_cube_010.materials.append(mat_brown)
me_cube_010.materials.append(mat_wood)
me_cube_010.update()

# ---- objects
ob_trunk_top = bpy.data.objects.new('trunk_top', me_cube_001)
ob_refka = bpy.data.objects.new('refka', me_cube_003)
ob_bark = bpy.data.objects.new('bark', me_cube_004)
ob_branch_1 = bpy.data.objects.new('branch_1', me_cube_005)
ob_branch_2 = bpy.data.objects.new('branch_2', me_cube_006)
ob_branch_3 = bpy.data.objects.new('branch_3', me_cube_007)
ob_branch_4 = bpy.data.objects.new('branch_4', me_cube_008)
ob_trunk_botton = bpy.data.objects.new('trunk_botton', me_cube_009)
ob_branch_3_001 = bpy.data.objects.new('branch_3.001', me_cube_010)

# ---- transforms, parenting, visibility, modifiers, constraints
ob_trunk_top.location = (0.0, 0.0, 0.0)
ob_trunk_top.scale = (0.1469, 0.1469, 1.0)
ob_refka.location = (0.0, 1.911, 1.003)
ob_refka.scale = (0.2401, 0.2401, 1.0)
ob_bark.location = (0.0, 0.0, 0.5027)
ob_bark.scale = (0.1469, 0.1469, 1.0)
ob_branch_1.location = (0.9519, 0.04159, 2.882)
ob_branch_1.scale = (0.1469, 0.1469, 1.0)
ob_branch_2.location = (-0.2054, -0.9734, 2.882)
ob_branch_2.rotation_euler = (0.0, -0.0, -1.802)
ob_branch_2.scale = (0.1469, 0.1469, 1.0)
ob_branch_3.location = (-0.6142, 0.7902, 2.882)
ob_branch_3.rotation_euler = (0.0, -0.0, -4.07)
ob_branch_3.scale = (0.1469, 0.1469, 1.0)
ob_branch_4.location = (-0.1733, -0.08241, 3.938)
ob_branch_4.rotation_euler = (0.02995, -0.8569, -5.837)
ob_branch_4.scale = (0.2112, 0.2112, 1.438)
ob_trunk_botton.location = (0.0, 0.0, 0.0)
ob_trunk_botton.scale = (0.1469, 0.1469, 1.0)
ob_branch_3_001.location = (-2.98e-08, 1.863e-08, 1.49e-08)
ob_branch_3_001.rotation_euler = (1.087, 0.4135, -2.49)
ob_branch_3_001.scale = (0.1469, 0.1469, 1.0)

# ---- collection membership
col_collection.objects.link(ob_trunk_top)
col_collection.objects.link(ob_refka)
col_collection.objects.link(ob_bark)
col_collection.objects.link(ob_branch_1)
col_collection.objects.link(ob_branch_2)
col_collection.objects.link(ob_branch_3)
col_collection.objects.link(ob_branch_4)
col_collection.objects.link(ob_trunk_botton)
col_collection.objects.link(ob_branch_3_001)

# ---- scene / render settings (as saved in the file)
scene.frame_start = 1; scene.frame_end = 250; scene.frame_set(1)
scene.render.engine = 'BLENDER_EEVEE_NEXT'
scene.cycles.sampling_pattern = 'TABULATED_SOBOL'
bpy.context.view_layer.update()

# ---- added for rendering (the .blend has no active camera and no usable light): camera, sun
cam_auto = bpy.data.cameras.new('AutoCamera')
cam_auto.lens = 50.0
cam_auto.sensor_width = 36.0
cam_auto.clip_end = 1000.0
ob_auto_camera = bpy.data.objects.new('AutoCamera', cam_auto)
scene.collection.objects.link(ob_auto_camera)
ob_auto_camera.location = (7.90404, -9.72746, 8.98263)
ob_auto_camera.rotation_euler = (1.09748, -7.21219e-08, 0.694738)
scene.camera = ob_auto_camera
light_auto_sun = bpy.data.lights.new('AutoSun', 'SUN')
light_auto_sun.energy = 3.0
light_auto_sun.angle = 0.0523599
ob_auto_sun = bpy.data.objects.new('AutoSun', light_auto_sun)
scene.collection.objects.link(ob_auto_sun)
ob_auto_sun.rotation_euler = (0.872665, 0.174533, 0.523599)
bpy.context.view_layer.update()
